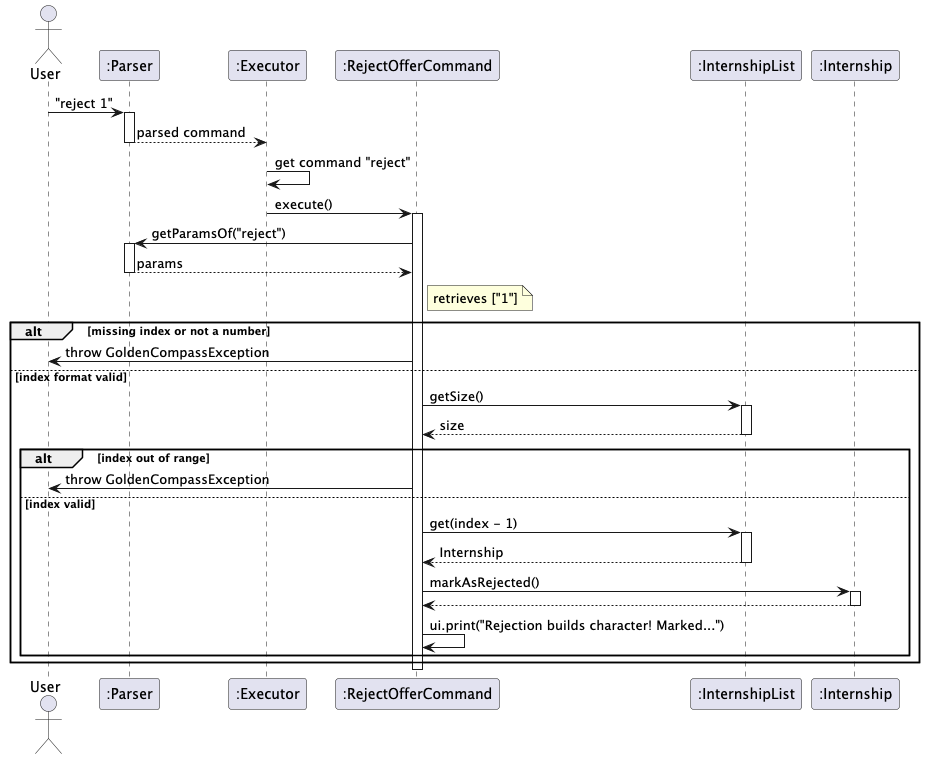

The diagram above was rendered by PlantUML. Its source (embedded in the PNG):
@startuml
actor User
participant ":Parser" as Parser
participant ":Executor" as Exec
participant ":RejectOfferCommand" as Cmd
participant ":InternshipList" as List
participant ":Internship" as Intern

User -> Parser : "reject 1"
activate Parser
Parser --> Exec : parsed command
deactivate Parser

Exec -> Exec : get command "reject"
Exec -> Cmd : execute()
activate Cmd

Cmd -> Parser : getParamsOf("reject")
activate Parser
Parser --> Cmd : params
deactivate Parser

note right of Cmd : retrieves ["1"]

alt missing index or not a number
    Cmd -> User : throw GoldenCompassException
else index format valid
    Cmd -> List : getSize()
    activate List
    List --> Cmd : size
    deactivate List

    alt index out of range
        Cmd -> User : throw GoldenCompassException
    else index valid
        Cmd -> List : get(index - 1)
        activate List
        List --> Cmd : Internship
        deactivate List

        Cmd -> Intern : markAsRejected()
        activate Intern
        Intern --> Cmd
        deactivate Intern

        Cmd -> Cmd : ui.print("Rejection builds character! Marked...")
    end
end

deactivate Cmd
@enduml